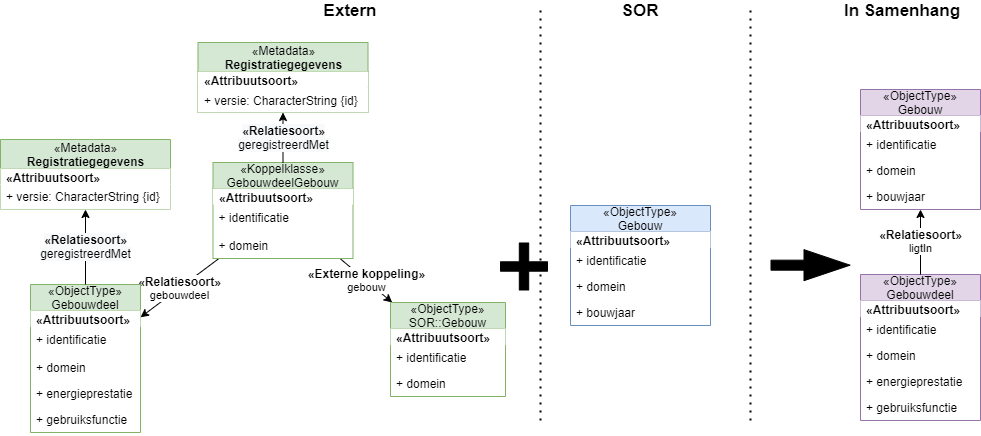

The diagram above was exported from draw.io. Its source (the exported page's mxGraphModel, read from the mxfile embedded in the PNG):
<mxGraphModel dx="1602" dy="-53" grid="1" gridSize="10" guides="1" tooltips="1" connect="1" arrows="1" fold="1" page="1" pageScale="1" pageWidth="850" pageHeight="1100" math="0" shadow="0">
  <root>
    <mxCell id="0" />
    <mxCell id="1" parent="0" />
    <mxCell id="2" value="&lt;b style=&quot;font-size: 12px&quot;&gt;«Externe koppeling»&lt;br&gt;&lt;/b&gt;gebouw" style="rounded=0;orthogonalLoop=1;jettySize=auto;html=1;fillColor=#dae8fc;" parent="1" source="4" target="10" edge="1">
      <mxGeometry relative="1" as="geometry" />
    </mxCell>
    <mxCell id="3" value="&lt;b style=&quot;font-size: 12px&quot;&gt;«Relatiesoort»&lt;br&gt;&lt;/b&gt;gebouwdeel" style="edgeStyle=none;rounded=0;orthogonalLoop=1;jettySize=auto;html=1;strokeColor=#000000;" parent="1" source="4" target="5" edge="1">
      <mxGeometry relative="1" as="geometry" />
    </mxCell>
    <mxCell id="4" value="«Koppelklasse»&#10;GebouwdeelGebouw" style="swimlane;fontStyle=0;childLayout=stackLayout;horizontal=1;startSize=26;fillColor=#d5e8d4;horizontalStack=0;resizeParent=1;resizeParentMax=0;resizeLast=0;collapsible=1;marginBottom=0;strokeColor=#82b366;" parent="1" vertex="1">
      <mxGeometry x="422.5" y="1380" width="140" height="96" as="geometry" />
    </mxCell>
    <mxCell id="60" value="&lt;span style=&quot;text-align: center&quot;&gt;&lt;b&gt;«Attribuutsoort»&lt;/b&gt;&lt;/span&gt;" style="text;html=1;align=left;verticalAlign=middle;spacingLeft=4;spacingRight=4;overflow=hidden;rotatable=0;points=[[0,0.5],[1,0.5]];portConstraint=eastwest;fillColor=#ffffff;" vertex="1" parent="4">
      <mxGeometry y="26" width="140" height="16" as="geometry" />
    </mxCell>
    <mxCell id="61" value="+ identificatie" style="text;strokeColor=none;fillColor=none;align=left;verticalAlign=top;spacingLeft=4;spacingRight=4;overflow=hidden;rotatable=0;points=[[0,0.5],[1,0.5]];portConstraint=eastwest;" vertex="1" parent="4">
      <mxGeometry y="42" width="140" height="28" as="geometry" />
    </mxCell>
    <mxCell id="62" value="+ domein" style="text;strokeColor=none;fillColor=none;align=left;verticalAlign=top;spacingLeft=4;spacingRight=4;overflow=hidden;rotatable=0;points=[[0,0.5],[1,0.5]];portConstraint=eastwest;" vertex="1" parent="4">
      <mxGeometry y="70" width="140" height="26" as="geometry" />
    </mxCell>
    <mxCell id="5" value="«ObjectType»&#10;Gebouwdeel" style="swimlane;fontStyle=0;childLayout=stackLayout;horizontal=1;startSize=26;fillColor=#d5e8d4;horizontalStack=0;resizeParent=1;resizeParentMax=0;resizeLast=0;collapsible=1;marginBottom=0;strokeColor=#82b366;" parent="1" vertex="1">
      <mxGeometry x="240" y="1502" width="110" height="148" as="geometry" />
    </mxCell>
    <mxCell id="6" value="&lt;span style=&quot;text-align: center&quot;&gt;&lt;b&gt;«Attribuutsoort»&lt;/b&gt;&lt;/span&gt;" style="text;html=1;align=left;verticalAlign=middle;spacingLeft=4;spacingRight=4;overflow=hidden;rotatable=0;points=[[0,0.5],[1,0.5]];portConstraint=eastwest;fillColor=#ffffff;" parent="5" vertex="1">
      <mxGeometry y="26" width="110" height="16" as="geometry" />
    </mxCell>
    <mxCell id="7" value="+ identificatie" style="text;strokeColor=none;fillColor=none;align=left;verticalAlign=top;spacingLeft=4;spacingRight=4;overflow=hidden;rotatable=0;points=[[0,0.5],[1,0.5]];portConstraint=eastwest;" parent="5" vertex="1">
      <mxGeometry y="42" width="110" height="28" as="geometry" />
    </mxCell>
    <mxCell id="9" value="+ domein" style="text;strokeColor=none;fillColor=none;align=left;verticalAlign=top;spacingLeft=4;spacingRight=4;overflow=hidden;rotatable=0;points=[[0,0.5],[1,0.5]];portConstraint=eastwest;" parent="5" vertex="1">
      <mxGeometry y="70" width="110" height="26" as="geometry" />
    </mxCell>
    <mxCell id="58" value="+ energieprestatie" style="text;strokeColor=none;fillColor=none;align=left;verticalAlign=top;spacingLeft=4;spacingRight=4;overflow=hidden;rotatable=0;points=[[0,0.5],[1,0.5]];portConstraint=eastwest;" vertex="1" parent="5">
      <mxGeometry y="96" width="110" height="26" as="geometry" />
    </mxCell>
    <mxCell id="59" value="+ gebruiksfunctie" style="text;strokeColor=none;fillColor=none;align=left;verticalAlign=top;spacingLeft=4;spacingRight=4;overflow=hidden;rotatable=0;points=[[0,0.5],[1,0.5]];portConstraint=eastwest;" vertex="1" parent="5">
      <mxGeometry y="122" width="110" height="26" as="geometry" />
    </mxCell>
    <mxCell id="10" value="«ObjectType»&#10;SOR::Gebouw" style="swimlane;fontStyle=0;childLayout=stackLayout;horizontal=1;startSize=26;fillColor=#d5e8d4;horizontalStack=0;resizeParent=1;resizeParentMax=0;resizeLast=0;collapsible=1;marginBottom=0;strokeColor=#82b366;" parent="1" vertex="1">
      <mxGeometry x="600" y="1520" width="115" height="94" as="geometry" />
    </mxCell>
    <mxCell id="11" value="&lt;span style=&quot;text-align: center&quot;&gt;&lt;b&gt;«Attribuutsoort»&lt;/b&gt;&lt;/span&gt;" style="text;html=1;align=left;verticalAlign=middle;spacingLeft=4;spacingRight=4;overflow=hidden;rotatable=0;points=[[0,0.5],[1,0.5]];portConstraint=eastwest;fillColor=#ffffff;" parent="10" vertex="1">
      <mxGeometry y="26" width="115" height="16" as="geometry" />
    </mxCell>
    <mxCell id="12" value="+ identificatie" style="text;strokeColor=none;fillColor=none;align=left;verticalAlign=top;spacingLeft=4;spacingRight=4;overflow=hidden;rotatable=0;points=[[0,0.5],[1,0.5]];portConstraint=eastwest;" parent="10" vertex="1">
      <mxGeometry y="42" width="115" height="26" as="geometry" />
    </mxCell>
    <mxCell id="13" value="+ domein" style="text;strokeColor=none;fillColor=none;align=left;verticalAlign=top;spacingLeft=4;spacingRight=4;overflow=hidden;rotatable=0;points=[[0,0.5],[1,0.5]];portConstraint=eastwest;" parent="10" vertex="1">
      <mxGeometry y="68" width="115" height="26" as="geometry" />
    </mxCell>
    <mxCell id="14" value="&lt;span style=&quot;font-size: 12px ; background-color: rgb(248 , 249 , 250)&quot;&gt;&lt;b&gt;«Relatiesoort»&lt;br&gt;&lt;/b&gt;&lt;/span&gt;&lt;span style=&quot;font-size: 12px ; background-color: rgb(248 , 249 , 250)&quot;&gt;geregistreerdMet&lt;/span&gt;" style="rounded=0;orthogonalLoop=1;jettySize=auto;html=1;" parent="1" source="4" target="15" edge="1">
      <mxGeometry relative="1" as="geometry">
        <mxPoint x="22.442893401015226" y="1338.5" as="targetPoint" />
        <mxPoint x="494.68487394957947" y="1120" as="sourcePoint" />
      </mxGeometry>
    </mxCell>
    <mxCell id="15" value="&lt;span style=&quot;font-weight: 400&quot;&gt;«Metadata»&lt;/span&gt;&lt;br style=&quot;font-weight: 400&quot;&gt;Registratiegegevens" style="swimlane;fontStyle=1;align=center;verticalAlign=middle;childLayout=stackLayout;horizontal=1;startSize=29;horizontalStack=0;resizeParent=1;resizeParentMax=0;resizeLast=0;collapsible=0;marginBottom=0;html=1;fillColor=#d5e8d4;strokeColor=#82b366;" parent="1" vertex="1">
      <mxGeometry x="407.5" y="1260" width="170" height="70" as="geometry" />
    </mxCell>
    <mxCell id="16" value="&lt;span style=&quot;text-align: center&quot;&gt;&lt;b&gt;«Attribuutsoort»&lt;/b&gt;&lt;/span&gt;" style="text;html=1;align=left;verticalAlign=middle;spacingLeft=4;spacingRight=4;overflow=hidden;rotatable=0;points=[[0,0.5],[1,0.5]];portConstraint=eastwest;fillColor=#ffffff;" parent="15" vertex="1">
      <mxGeometry y="29" width="170" height="16" as="geometry" />
    </mxCell>
    <mxCell id="17" value="+ versie: CharacterString {id}" style="text;html=1;align=left;verticalAlign=middle;spacingLeft=4;spacingRight=4;overflow=hidden;rotatable=0;points=[[0,0.5],[1,0.5]];portConstraint=eastwest;fillColor=#ffffff;" parent="15" vertex="1">
      <mxGeometry y="45" width="170" height="25" as="geometry" />
    </mxCell>
    <mxCell id="30" value="" style="shape=flexArrow;endArrow=classic;html=1;endSize=15;strokeColor=#000000;fillColor=#000000;" edge="1" parent="1">
      <mxGeometry width="50" height="50" relative="1" as="geometry">
        <mxPoint x="980" y="1482.66" as="sourcePoint" />
        <mxPoint x="1060" y="1482.66" as="targetPoint" />
      </mxGeometry>
    </mxCell>
    <mxCell id="31" value="«ObjectType»&#10;Gebouw" style="swimlane;fontStyle=0;childLayout=stackLayout;horizontal=1;startSize=26;fillColor=#e1d5e7;horizontalStack=0;resizeParent=1;resizeParentMax=0;resizeLast=0;collapsible=1;marginBottom=0;strokeColor=#9673a6;" vertex="1" parent="1">
      <mxGeometry x="1070" y="1307" width="120" height="120" as="geometry" />
    </mxCell>
    <mxCell id="32" value="&lt;span style=&quot;text-align: center&quot;&gt;&lt;b&gt;«Attribuutsoort»&lt;/b&gt;&lt;/span&gt;" style="text;html=1;align=left;verticalAlign=middle;spacingLeft=4;spacingRight=4;overflow=hidden;rotatable=0;points=[[0,0.5],[1,0.5]];portConstraint=eastwest;fillColor=#ffffff;" vertex="1" parent="31">
      <mxGeometry y="26" width="120" height="16" as="geometry" />
    </mxCell>
    <mxCell id="33" value="+ identificatie" style="text;strokeColor=none;fillColor=none;align=left;verticalAlign=top;spacingLeft=4;spacingRight=4;overflow=hidden;rotatable=0;points=[[0,0.5],[1,0.5]];portConstraint=eastwest;" vertex="1" parent="31">
      <mxGeometry y="42" width="120" height="26" as="geometry" />
    </mxCell>
    <mxCell id="34" value="+ domein" style="text;strokeColor=none;fillColor=none;align=left;verticalAlign=top;spacingLeft=4;spacingRight=4;overflow=hidden;rotatable=0;points=[[0,0.5],[1,0.5]];portConstraint=eastwest;" vertex="1" parent="31">
      <mxGeometry y="68" width="120" height="26" as="geometry" />
    </mxCell>
    <mxCell id="35" value="+ bouwjaar" style="text;strokeColor=none;fillColor=none;align=left;verticalAlign=top;spacingLeft=4;spacingRight=4;overflow=hidden;rotatable=0;points=[[0,0.5],[1,0.5]];portConstraint=eastwest;fontStyle=0" vertex="1" parent="31">
      <mxGeometry y="94" width="120" height="26" as="geometry" />
    </mxCell>
    <mxCell id="36" value="«ObjectType»&#10;Gebouwdeel" style="swimlane;fontStyle=0;childLayout=stackLayout;horizontal=1;startSize=26;fillColor=#e1d5e7;horizontalStack=0;resizeParent=1;resizeParentMax=0;resizeLast=0;collapsible=1;marginBottom=0;strokeColor=#9673a6;" vertex="1" parent="1">
      <mxGeometry x="1070" y="1492" width="120" height="146" as="geometry" />
    </mxCell>
    <mxCell id="37" value="&lt;span style=&quot;text-align: center&quot;&gt;&lt;b&gt;«Attribuutsoort»&lt;/b&gt;&lt;/span&gt;" style="text;html=1;align=left;verticalAlign=middle;spacingLeft=4;spacingRight=4;overflow=hidden;rotatable=0;points=[[0,0.5],[1,0.5]];portConstraint=eastwest;fillColor=#ffffff;" vertex="1" parent="36">
      <mxGeometry y="26" width="120" height="16" as="geometry" />
    </mxCell>
    <mxCell id="38" value="+ identificatie" style="text;strokeColor=none;fillColor=none;align=left;verticalAlign=top;spacingLeft=4;spacingRight=4;overflow=hidden;rotatable=0;points=[[0,0.5],[1,0.5]];portConstraint=eastwest;" vertex="1" parent="36">
      <mxGeometry y="42" width="120" height="26" as="geometry" />
    </mxCell>
    <mxCell id="39" value="+ domein" style="text;strokeColor=none;fillColor=none;align=left;verticalAlign=top;spacingLeft=4;spacingRight=4;overflow=hidden;rotatable=0;points=[[0,0.5],[1,0.5]];portConstraint=eastwest;" vertex="1" parent="36">
      <mxGeometry y="68" width="120" height="26" as="geometry" />
    </mxCell>
    <mxCell id="40" value="+ energieprestatie" style="text;strokeColor=none;fillColor=none;align=left;verticalAlign=top;spacingLeft=4;spacingRight=4;overflow=hidden;rotatable=0;points=[[0,0.5],[1,0.5]];portConstraint=eastwest;" vertex="1" parent="36">
      <mxGeometry y="94" width="120" height="26" as="geometry" />
    </mxCell>
    <mxCell id="41" value="+ gebruiksfunctie" style="text;strokeColor=none;fillColor=none;align=left;verticalAlign=top;spacingLeft=4;spacingRight=4;overflow=hidden;rotatable=0;points=[[0,0.5],[1,0.5]];portConstraint=eastwest;" vertex="1" parent="36">
      <mxGeometry y="120" width="120" height="26" as="geometry" />
    </mxCell>
    <mxCell id="42" value="&lt;b style=&quot;font-size: 12px&quot;&gt;«Relatiesoort»&lt;br&gt;&lt;/b&gt;ligtIn" style="edgeStyle=none;rounded=0;orthogonalLoop=1;jettySize=auto;html=1;strokeColor=#000000;" edge="1" parent="1" source="36" target="31">
      <mxGeometry relative="1" as="geometry">
        <mxPoint x="975" y="1477" as="sourcePoint" />
        <mxPoint x="1105" y="1477" as="targetPoint" />
      </mxGeometry>
    </mxCell>
    <mxCell id="43" value="«ObjectType»&#10;Gebouw" style="swimlane;fontStyle=0;childLayout=stackLayout;horizontal=1;startSize=26;fillColor=#dae8fc;horizontalStack=0;resizeParent=1;resizeParentMax=0;resizeLast=0;collapsible=1;marginBottom=0;strokeColor=#6c8ebf;" vertex="1" parent="1">
      <mxGeometry x="780" y="1423" width="140" height="120" as="geometry" />
    </mxCell>
    <mxCell id="44" value="&lt;span style=&quot;text-align: center&quot;&gt;&lt;b&gt;«Attribuutsoort»&lt;/b&gt;&lt;/span&gt;" style="text;html=1;align=left;verticalAlign=middle;spacingLeft=4;spacingRight=4;overflow=hidden;rotatable=0;points=[[0,0.5],[1,0.5]];portConstraint=eastwest;fillColor=#ffffff;" vertex="1" parent="43">
      <mxGeometry y="26" width="140" height="16" as="geometry" />
    </mxCell>
    <mxCell id="45" value="+ identificatie" style="text;strokeColor=none;fillColor=none;align=left;verticalAlign=top;spacingLeft=4;spacingRight=4;overflow=hidden;rotatable=0;points=[[0,0.5],[1,0.5]];portConstraint=eastwest;" vertex="1" parent="43">
      <mxGeometry y="42" width="140" height="26" as="geometry" />
    </mxCell>
    <mxCell id="46" value="+ domein" style="text;strokeColor=none;fillColor=none;align=left;verticalAlign=top;spacingLeft=4;spacingRight=4;overflow=hidden;rotatable=0;points=[[0,0.5],[1,0.5]];portConstraint=eastwest;" vertex="1" parent="43">
      <mxGeometry y="68" width="140" height="26" as="geometry" />
    </mxCell>
    <mxCell id="47" value="+ bouwjaar" style="text;strokeColor=none;fillColor=none;align=left;verticalAlign=top;spacingLeft=4;spacingRight=4;overflow=hidden;rotatable=0;points=[[0,0.5],[1,0.5]];portConstraint=eastwest;fontStyle=0" vertex="1" parent="43">
      <mxGeometry y="94" width="140" height="26" as="geometry" />
    </mxCell>
    <mxCell id="48" value="" style="endArrow=none;dashed=1;html=1;dashPattern=1 3;strokeWidth=2;endSize=15;fillColor=#000000;" edge="1" parent="1">
      <mxGeometry width="50" height="50" relative="1" as="geometry">
        <mxPoint x="750" y="1637.9999999999998" as="sourcePoint" />
        <mxPoint x="750" y="1228" as="targetPoint" />
      </mxGeometry>
    </mxCell>
    <mxCell id="49" value="&lt;font style=&quot;font-size: 17px&quot;&gt;SOR&lt;/font&gt;" style="text;html=1;strokeColor=none;fillColor=none;align=center;verticalAlign=middle;whiteSpace=wrap;rounded=0;fontStyle=1" vertex="1" parent="1">
      <mxGeometry x="830" y="1218" width="40" height="20" as="geometry" />
    </mxCell>
    <mxCell id="50" value="" style="endArrow=none;dashed=1;html=1;dashPattern=1 3;strokeWidth=2;endSize=15;fillColor=#000000;" edge="1" parent="1">
      <mxGeometry width="50" height="50" relative="1" as="geometry">
        <mxPoint x="960" y="1637.9999999999998" as="sourcePoint" />
        <mxPoint x="960" y="1228" as="targetPoint" />
      </mxGeometry>
    </mxCell>
    <mxCell id="51" value="&lt;font style=&quot;font-size: 17px&quot;&gt;In Samenhang&lt;/font&gt;" style="text;html=1;strokeColor=none;fillColor=none;align=center;verticalAlign=middle;whiteSpace=wrap;rounded=0;fontStyle=1" vertex="1" parent="1">
      <mxGeometry x="1052" y="1218" width="120" height="20" as="geometry" />
    </mxCell>
    <mxCell id="52" value="" style="shape=cross;whiteSpace=wrap;html=1;fillColor=#000000;" vertex="1" parent="1">
      <mxGeometry x="710" y="1460.5" width="47" height="47" as="geometry" />
    </mxCell>
    <mxCell id="53" value="&lt;font style=&quot;font-size: 17px&quot;&gt;Extern&lt;/font&gt;" style="text;html=1;strokeColor=none;fillColor=none;align=center;verticalAlign=middle;whiteSpace=wrap;rounded=0;fontStyle=1" vertex="1" parent="1">
      <mxGeometry x="540" y="1218" width="40" height="20" as="geometry" />
    </mxCell>
    <mxCell id="54" value="&lt;span style=&quot;font-size: 12px ; background-color: rgb(248 , 249 , 250)&quot;&gt;&lt;b&gt;«Relatiesoort»&lt;br&gt;&lt;/b&gt;&lt;/span&gt;&lt;span style=&quot;font-size: 12px ; background-color: rgb(248 , 249 , 250)&quot;&gt;geregistreerdMet&lt;/span&gt;" style="rounded=0;orthogonalLoop=1;jettySize=auto;html=1;" edge="1" parent="1" target="55" source="5">
      <mxGeometry relative="1" as="geometry">
        <mxPoint x="-185.05710659898477" y="1355.5" as="targetPoint" />
        <mxPoint x="306.8918918918921" y="1503.9999999999998" as="sourcePoint" />
      </mxGeometry>
    </mxCell>
    <mxCell id="55" value="&lt;span style=&quot;font-weight: 400&quot;&gt;«Metadata»&lt;/span&gt;&lt;br style=&quot;font-weight: 400&quot;&gt;Registratiegegevens" style="swimlane;fontStyle=1;align=center;verticalAlign=middle;childLayout=stackLayout;horizontal=1;startSize=29;horizontalStack=0;resizeParent=1;resizeParentMax=0;resizeLast=0;collapsible=0;marginBottom=0;html=1;fillColor=#d5e8d4;strokeColor=#82b366;" vertex="1" parent="1">
      <mxGeometry x="210" y="1357" width="170" height="70" as="geometry" />
    </mxCell>
    <mxCell id="56" value="&lt;span style=&quot;text-align: center&quot;&gt;&lt;b&gt;«Attribuutsoort»&lt;/b&gt;&lt;/span&gt;" style="text;html=1;align=left;verticalAlign=middle;spacingLeft=4;spacingRight=4;overflow=hidden;rotatable=0;points=[[0,0.5],[1,0.5]];portConstraint=eastwest;fillColor=#ffffff;" vertex="1" parent="55">
      <mxGeometry y="29" width="170" height="16" as="geometry" />
    </mxCell>
    <mxCell id="57" value="+ versie: CharacterString {id}" style="text;html=1;align=left;verticalAlign=middle;spacingLeft=4;spacingRight=4;overflow=hidden;rotatable=0;points=[[0,0.5],[1,0.5]];portConstraint=eastwest;fillColor=#ffffff;" vertex="1" parent="55">
      <mxGeometry y="45" width="170" height="25" as="geometry" />
    </mxCell>
  </root>
</mxGraphModel>